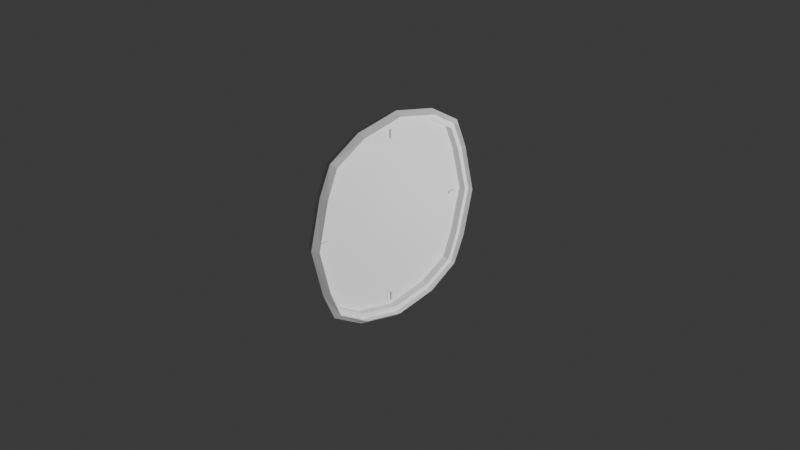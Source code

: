 # Source: relogio.blend  (saved by Blender 5.2.44; exported with 4.5.12 LTS)
import bpy
from mathutils import Matrix  # noqa: F401  (used for matrix-valued properties, if any)

bpy.ops.wm.read_factory_settings(use_empty=True)
scene = bpy.context.scene
scene.name = 'Scene'

# ---- collections
col_collection = bpy.data.collections.new('Collection'); scene.collection.children.link(col_collection)

# ---- materials (node trees are filled in below, after node groups)
mat_material = bpy.data.materials.new('Material')
mat_material.alpha_threshold = 0.0
mat_material.use_backface_culling_lightprobe_volume = False
mat_material.roughness = 0.5
mat_material.line_color = (0.0, 0.0, 0.0, 1.0)

# ---- material node trees
mat_material.use_nodes = True; mat_material.node_tree.nodes.clear()
_N = mat_material.node_tree.nodes; _L = mat_material.node_tree.links
n0 = _N.new('ShaderNodeOutputMaterial'); n0.name = 'Material Output'; n0.location = (200, 100)
n1 = _N.new('ShaderNodeBsdfPrincipled'); n1.name = 'Principled BSDF'; n1.location = (-200, 100)
n1.inputs[10].default_value = 0.005
_L.new(n1.outputs[0], n0.inputs[0])
n0.is_active_output = True

# ---- world
world_world = bpy.data.worlds.new('World'); scene.world = world_world
world_world.use_nodes = True; world_world.node_tree.nodes.clear()
_N = world_world.node_tree.nodes; _L = world_world.node_tree.links
n0 = _N.new('ShaderNodeOutputWorld'); n0.name = 'World Output'; n0.location = (200, 100)
n1 = _N.new('ShaderNodeBackground'); n1.name = 'Background'; n1.location = (-200, 100)
n1.inputs[0].default_value = (0.05088, 0.05088, 0.05088, 1.0)
_L.new(n1.outputs[0], n0.inputs[0])
n0.is_active_output = True
world_world.color = (0.05088, 0.05088, 0.05088)
world_world.sun_shadow_jitter_overblur = 0.0

# ---- cameras
cam_camera = bpy.data.cameras.new('Camera')
cam_camera.clip_end = 100.0
cam_camera.ortho_scale = 7.314

# ---- lights
light_light = bpy.data.lights.new('Light', 'POINT')
light_light.energy = 1000.0
light_light.shadow_soft_size = 0.1

# ---- meshes
me_cube = bpy.data.meshes.new('Cube')
me_cube.from_pydata([(0.9167, 0.8656, 0.8019), (0.9167, 0.8656, -0.8019), (0.9167, -0.8656, 0.8019), (0.9167, -0.8656, -0.8019), (-0.9299, 0.8257, 0.761), (-0.9299, 0.8257, -0.761), (-0.9299, -0.8257, 0.761), (-0.9299, -0.8257, -0.761), (1.0, 1.129, 0.0), (-0.9939, -1.076, 0.0), (1.0, -1.129, 0.0), (-0.9939, 1.076, 0.0), (-0.9943, 0.0, -1.043), (1.0, -2.182e-11, 1.104), (-0.9943, 0.0, 1.043), (1.0, -2.182e-11, -1.104), (-1.057, -0.491, -0.9484), (1.048, -0.4997, 1.007), (-1.057, -0.491, 0.9484), (1.048, -0.4997, -1.007), (-2.992, 0.01178, 0.9336), (-1.057, 0.491, 0.9484), (1.048, 0.4997, -1.007), (-2.992, 0.01178, 0.8433), (-1.057, 0.491, -0.9484), (1.048, 0.4997, 1.007), (-1.057, -0.9478, 0.4938), (1.049, 0.9997, 0.5037), (1.049, -0.9997, 0.5037), (-1.057, 0.9478, 0.4938), (-2.992, -0.01178, 0.9336), (-2.992, -0.01178, 0.8433), (-3.678, 0.01178, 0.9336), (1.049, 0.9997, -0.5037), (1.049, -0.9997, -0.5037), (-1.057, 0.9478, -0.4938), (-1.057, -0.9478, -0.4938), (-3.678, 0.01178, 0.8433), (-3.678, -0.01178, 0.9336), (-3.678, -0.01178, 0.8433), (-4.224, 0.9997, -0.5037), (-4.356, 0.8656, -0.8019), (-4.224, -0.9997, -0.5037), (-4.356, -0.8656, -0.8019), (-4.224, -0.4997, 1.007), (-4.356, -0.8656, 0.8019), (-4.224, 0.4997, -1.007), (-4.224, 0.9997, 0.5037), (-4.272, 1.129, 4.632e-12), (-4.224, -0.9997, 0.5037), (-4.272, -1.129, 4.632e-12), (-4.272, -0.4755, 4.632e-12), (-4.224, 0.4997, 1.007), (-4.272, -2.414e-11, 1.104), (-4.224, -0.4997, -1.007), (-4.272, -2.414e-11, -1.104), (-4.272, 0.4755, 4.632e-12), (-4.272, -2.414e-11, 4.632e-12), (-4.272, -2.414e-11, -0.4786), (-4.272, -2.414e-11, 0.4786), (-4.272, -0.4755, -0.4786), (-4.272, -0.4755, 0.4786), (-4.356, 0.8656, 0.8019), (-4.272, 0.4755, 0.4786), (-4.272, 0.4755, -0.4786), (-1.051, -0.5254, -1.052), (-0.9107, -0.9102, -0.8378), (-1.052, -1.051, 0.5263), (-0.9107, -0.9102, 0.8378), (-1.052, 1.051, -0.5263), (-0.9107, 0.9102, -0.8378), (-1.051, 0.5254, 1.052), (-0.9107, 0.9102, 0.8378), (-1.052, -1.051, -0.5263), (-1.0, -1.187, 0.0), (-1.052, 1.051, 0.5263), (-1.0, 1.187, 0.0), (-1.051, 0.5254, -1.052), (-1.0, 0.0, -1.153), (-1.051, -0.5254, 1.052), (-1.0, 0.0, 1.153), (-3.702, 0.5, 3.566e-12), (-3.696, 1.076, 3.566e-12), (-3.702, -0.5, 3.566e-12), (-3.702, 1.189e-12, 3.566e-12), (-3.702, 1.189e-12, -0.5), (-3.697, 1.189e-12, -1.043), (-3.702, 1.189e-12, 0.5), (-3.696, -1.076, 3.566e-12), (-3.702, -0.5, 0.5), (-3.702, -0.5, -0.5), (-3.76, -0.491, -0.9484), (-3.702, 0.5, -0.5), (-3.76, 0.491, -0.9484), (-3.702, 0.5, 0.5), (-3.697, 1.189e-12, 1.043), (-3.76, -0.491, 0.9484), (-3.76, 0.491, 0.9484), (-3.759, -0.9478, 0.4938), (-3.759, 0.9478, 0.4938), (-3.759, -0.9478, -0.4938), (-3.759, 0.9478, -0.4938), (-3.632, -0.8257, -0.761), (-3.632, -0.8257, 0.761), (-3.632, 0.8257, -0.761), (-3.632, 0.8257, 0.761), (-2.992, 0.01178, -0.8986), (-2.992, 0.01178, -0.9889), (-2.992, -0.01178, -0.8986), (-2.992, -0.01178, -0.9889), (-3.678, 0.01178, -0.8986), (-3.678, 0.01178, -0.9889), (-3.678, -0.01178, -0.8986), (-3.678, -0.01178, -0.9889), (-2.992, -0.9147, -0.01775), (-2.992, -1.011, -0.0172), (-2.992, -0.9146, 0.004341), (-2.992, -1.011, 0.004895), (-3.678, -0.9147, -0.01775), (-3.678, -1.011, -0.0172), (-3.678, -0.9146, 0.004341), (-3.678, -1.011, 0.004895), (-2.992, 0.9821, -0.01775), (-2.992, 0.8858, -0.0172), (-2.992, 0.9822, 0.004341), (-2.992, 0.8859, 0.004895), (-3.678, 0.9821, -0.01775), (-3.678, 0.8858, -0.0172), (-3.678, 0.9822, 0.004341), (-3.678, 0.8859, 0.004895)], [], [(17, 79, 68, 2), (28, 2, 68, 67), (9, 26, 98, 88), (65, 19, 3, 66), (1, 33, 40, 41), (75, 72, 0, 27), (69, 76, 8, 33), (33, 8, 48, 40), (36, 9, 88, 100), (34, 10, 74, 73), (5, 24, 93, 104), (19, 15, 55, 54), (15, 22, 46, 55), (77, 22, 15, 78), (21, 4, 105, 97), (25, 71, 80, 13), (14, 21, 97, 95), (35, 5, 104, 101), (17, 2, 45, 44), (28, 10, 50, 49), (78, 15, 19, 65), (13, 80, 79, 17), (0, 72, 71, 25), (70, 1, 22, 77), (3, 19, 54, 43), (25, 13, 53, 52), (6, 18, 96, 103), (26, 6, 103, 98), (12, 16, 91, 86), (2, 28, 49, 45), (27, 0, 62, 47), (7, 36, 100, 102), (16, 7, 102, 91), (8, 27, 47, 48), (76, 75, 27, 8), (34, 3, 43, 42), (18, 14, 95, 96), (10, 28, 67, 74), (11, 35, 101, 82), (0, 25, 52, 62), (22, 1, 41, 46), (24, 12, 86, 93), (13, 17, 44, 53), (4, 29, 99, 105), (3, 34, 73, 66), (29, 11, 82, 99), (10, 34, 42, 50), (70, 69, 33, 1), (61, 44, 45, 49), (60, 51, 50, 42), (64, 56, 57, 58), (63, 52, 53, 59), (58, 57, 51, 60), (59, 53, 44, 61), (47, 62, 52, 63), (40, 48, 56, 64), (48, 47, 63, 56), (57, 59, 61, 51), (56, 63, 59, 57), (51, 61, 49, 50), (41, 40, 64, 46), (55, 58, 60, 54), (46, 64, 58, 55), (54, 60, 42, 43), (7, 16, 65, 66), (6, 26, 67, 68), (5, 35, 69, 70), (4, 21, 71, 72), (9, 36, 73, 74), (11, 29, 75, 76), (12, 24, 77, 78), (14, 18, 79, 80), (16, 12, 78, 65), (18, 6, 68, 79), (21, 14, 80, 71), (24, 5, 70, 77), (26, 9, 74, 67), (29, 4, 72, 75), (35, 11, 76, 69), (36, 7, 66, 73), (94, 97, 105, 99), (92, 81, 82, 101), (90, 83, 84, 85), (89, 96, 95, 87), (98, 103, 96, 89), (100, 88, 83, 90), (85, 84, 81, 92), (87, 95, 97, 94), (84, 87, 94, 81), (88, 98, 89, 83), (83, 89, 87, 84), (81, 94, 99, 82), (86, 85, 92, 93), (102, 100, 90, 91), (91, 90, 85, 86), (93, 92, 101, 104), (39, 38, 32, 37), (37, 32, 20, 23), (23, 20, 30, 31), (31, 30, 38, 39), (37, 23, 31, 39), (20, 32, 38, 30), (113, 112, 110, 111), (111, 110, 106, 107), (107, 106, 108, 109), (109, 108, 112, 113), (111, 107, 109, 113), (106, 110, 112, 108), (121, 120, 118, 119), (119, 118, 114, 115), (115, 114, 116, 117), (117, 116, 120, 121), (119, 115, 117, 121), (114, 118, 120, 116), (129, 128, 126, 127), (127, 126, 122, 123), (123, 122, 124, 125), (125, 124, 128, 129), (127, 123, 125, 129), (122, 126, 128, 124)])
_uv = me_cube.uv_layers.new(name='UVMap')
_uv.uv.foreach_set('vector', [0.625, 0.6875, 0.875, 0.6875, 0.875, 0.75, 0.625, 0.75, 0.5625, 0.75, 0.625, 0.75, 0.625, 1.0, 0.5625, 1.0, 0.5, 0.01014, 0.5593, 0.01215, 0.5593, 0.01215, 0.5, 0.01014, 0.125, 0.6875, 0.375, 0.6875, 0.375, 0.75, 0.125, 0.75, 0.375, 0.5, 0.4375, 0.5, 0.4375, 0.5, 0.375, 0.5, 0.5625, 0.25, 0.625, 0.25, 0.625, 0.5, 0.5625, 0.5, 0.4375, 0.25, 0.5, 0.25, 0.5, 0.5, 0.4375, 0.5, 0.4375, 0.5, 0.5, 0.5, 0.5, 0.5, 0.4375, 0.5, 0.4422, 0.01268, 0.5, 0.01014, 0.5, 0.01014, 0.4422, 0.01268, 0.4375, 0.75, 0.5, 0.75, 0.5, 1.0, 0.4375, 1.0, 0.3947, 0.2333, 0.3881, 0.1831, 0.3881, 0.1831, 0.3947, 0.2333, 0.375, 0.6875, 0.375, 0.625, 0.375, 0.625, 0.375, 0.6875, 0.375, 0.625, 0.375, 0.5625, 0.375, 0.5625, 0.375, 0.625, 0.125, 0.5625, 0.375, 0.5625, 0.375, 0.625, 0.125, 0.625, 0.6129, 0.184, 0.6053, 0.2333, 0.6053, 0.2333, 0.6129, 0.184, 0.625, 0.5625, 0.875, 0.5625, 0.875, 0.625, 0.625, 0.625, 0.6145, 0.125, 0.6129, 0.184, 0.6129, 0.184, 0.6145, 0.125, 0.4407, 0.2379, 0.3947, 0.2333, 0.3947, 0.2333, 0.4407, 0.2379, 0.625, 0.6875, 0.625, 0.75, 0.625, 0.75, 0.625, 0.6875, 0.5625, 0.75, 0.5, 0.75, 0.5, 0.75, 0.5625, 0.75, 0.125, 0.625, 0.375, 0.625, 0.375, 0.6875, 0.125, 0.6875, 0.625, 0.625, 0.875, 0.625, 0.875, 0.6875, 0.625, 0.6875, 0.625, 0.5, 0.875, 0.5, 0.875, 0.5625, 0.625, 0.5625, 0.125, 0.5, 0.375, 0.5, 0.375, 0.5625, 0.125, 0.5625, 0.375, 0.75, 0.375, 0.6875, 0.375, 0.6875, 0.375, 0.75, 0.625, 0.5625, 0.625, 0.625, 0.625, 0.625, 0.625, 0.5625, 0.6053, 0.01671, 0.6119, 0.0669, 0.6119, 0.0669, 0.6053, 0.01671, 0.5593, 0.01215, 0.6053, 0.01671, 0.6053, 0.01671, 0.5593, 0.01215, 0.3855, 0.125, 0.3871, 0.06595, 0.3871, 0.06595, 0.3855, 0.125, 0.625, 0.75, 0.5625, 0.75, 0.5625, 0.75, 0.625, 0.75, 0.5625, 0.5, 0.625, 0.5, 0.625, 0.5, 0.5625, 0.5, 0.3947, 0.01671, 0.4422, 0.01268, 0.4422, 0.01268, 0.3947, 0.01671, 0.3871, 0.06595, 0.3947, 0.01671, 0.3947, 0.01671, 0.3871, 0.06595, 0.5, 0.5, 0.5625, 0.5, 0.5625, 0.5, 0.5, 0.5, 0.5, 0.25, 0.5625, 0.25, 0.5625, 0.5, 0.5, 0.5, 0.4375, 0.75, 0.375, 0.75, 0.375, 0.75, 0.4375, 0.75, 0.6119, 0.0669, 0.6145, 0.125, 0.6145, 0.125, 0.6119, 0.0669, 0.5, 0.75, 0.5625, 0.75, 0.5625, 1.0, 0.5, 1.0, 0.5, 0.2399, 0.4407, 0.2379, 0.4407, 0.2379, 0.5, 0.2399, 0.625, 0.5, 0.625, 0.5625, 0.625, 0.5625, 0.625, 0.5, 0.375, 0.5625, 0.375, 0.5, 0.375, 0.5, 0.375, 0.5625, 0.3881, 0.1831, 0.3855, 0.125, 0.3855, 0.125, 0.3881, 0.1831, 0.625, 0.625, 0.625, 0.6875, 0.625, 0.6875, 0.625, 0.625, 0.6053, 0.2333, 0.5578, 0.2373, 0.5578, 0.2373, 0.6053, 0.2333, 0.375, 0.75, 0.4375, 0.75, 0.4375, 1.0, 0.375, 1.0, 0.5578, 0.2373, 0.5, 0.2399, 0.5, 0.2399, 0.5578, 0.2373, 0.5, 0.75, 0.4375, 0.75, 0.4375, 0.75, 0.5, 0.75, 0.375, 0.25, 0.4375, 0.25, 0.4375, 0.5, 0.375, 0.5, 0.5625, 0.6875, 0.625, 0.6875, 0.625, 0.75, 0.5625, 0.75, 0.4375, 0.6875, 0.5, 0.6875, 0.5, 0.75, 0.4375, 0.75, 0.4375, 0.5625, 0.5, 0.5625, 0.5, 0.625, 0.4375, 0.625, 0.5625, 0.5625, 0.625, 0.5625, 0.625, 0.625, 0.5625, 0.625, 0.4375, 0.625, 0.5, 0.625, 0.5, 0.6875, 0.4375, 0.6875, 0.5625, 0.625, 0.625, 0.625, 0.625, 0.6875, 0.5625, 0.6875, 0.5625, 0.5, 0.625, 0.5, 0.625, 0.5625, 0.5625, 0.5625, 0.4375, 0.5, 0.5, 0.5, 0.5, 0.5625, 0.4375, 0.5625, 0.5, 0.5, 0.5625, 0.5, 0.5625, 0.5625, 0.5, 0.5625, 0.5, 0.625, 0.5625, 0.625, 0.5625, 0.6875, 0.5, 0.6875, 0.5, 0.5625, 0.5625, 0.5625, 0.5625, 0.625, 0.5, 0.625, 0.5, 0.6875, 0.5625, 0.6875, 0.5625, 0.75, 0.5, 0.75, 0.375, 0.5, 0.4375, 0.5, 0.4375, 0.5625, 0.375, 0.5625, 0.375, 0.625, 0.4375, 0.625, 0.4375, 0.6875, 0.375, 0.6875, 0.375, 0.5625, 0.4375, 0.5625, 0.4375, 0.625, 0.375, 0.625, 0.375, 0.6875, 0.4375, 0.6875, 0.4375, 0.75, 0.375, 0.75, 0.3947, 0.01671, 0.3871, 0.06595, 0.375, 0.0625, 0.375, 0.0, 0.6053, 0.01671, 0.5593, 0.01215, 0.5625, 0.0, 0.625, 0.0, 0.3947, 0.2333, 0.4407, 0.2379, 0.4375, 0.25, 0.375, 0.25, 0.6053, 0.2333, 0.6129, 0.184, 0.625, 0.1875, 0.625, 0.25, 0.5, 0.01014, 0.4422, 0.01268, 0.4375, 0.0, 0.5, 0.0, 0.5, 0.2399, 0.5578, 0.2373, 0.5625, 0.25, 0.5, 0.25, 0.3855, 0.125, 0.3881, 0.1831, 0.375, 0.1875, 0.375, 0.125, 0.6145, 0.125, 0.6119, 0.0669, 0.625, 0.0625, 0.625, 0.125, 0.3871, 0.06595, 0.3855, 0.125, 0.375, 0.125, 0.375, 0.0625, 0.6119, 0.0669, 0.6053, 0.01671, 0.625, 0.0, 0.625, 0.0625, 0.6129, 0.184, 0.6145, 0.125, 0.625, 0.125, 0.625, 0.1875, 0.3881, 0.1831, 0.3947, 0.2333, 0.375, 0.25, 0.375, 0.1875, 0.5593, 0.01215, 0.5, 0.01014, 0.5, 0.0, 0.5625, 0.0, 0.5578, 0.2373, 0.6053, 0.2333, 0.625, 0.25, 0.5625, 0.25, 0.4407, 0.2379, 0.5, 0.2399, 0.5, 0.25, 0.4375, 0.25, 0.4422, 0.01268, 0.3947, 0.01671, 0.375, 0.0, 0.4375, 0.0, 0.5625, 0.1875, 0.6129, 0.184, 0.6053, 0.2333, 0.5578, 0.2373, 0.4375, 0.1875, 0.5, 0.1875, 0.5, 0.2399, 0.4407, 0.2379, 0.4375, 0.0625, 0.5, 0.0625, 0.5, 0.125, 0.4375, 0.125, 0.5625, 0.0625, 0.6119, 0.0669, 0.6145, 0.125, 0.5625, 0.125, 0.5593, 0.01215, 0.6053, 0.01671, 0.6119, 0.0669, 0.5625, 0.0625, 0.4422, 0.01268, 0.5, 0.01014, 0.5, 0.0625, 0.4375, 0.0625, 0.4375, 0.125, 0.5, 0.125, 0.5, 0.1875, 0.4375, 0.1875, 0.5625, 0.125, 0.6145, 0.125, 0.6129, 0.184, 0.5625, 0.1875, 0.5, 0.125, 0.5625, 0.125, 0.5625, 0.1875, 0.5, 0.1875, 0.5, 0.01014, 0.5593, 0.01215, 0.5625, 0.0625, 0.5, 0.0625, 0.5, 0.0625, 0.5625, 0.0625, 0.5625, 0.125, 0.5, 0.125, 0.5, 0.1875, 0.5625, 0.1875, 0.5578, 0.2373, 0.5, 0.2399, 0.3855, 0.125, 0.4375, 0.125, 0.4375, 0.1875, 0.3881, 0.1831, 0.3947, 0.01671, 0.4422, 0.01268, 0.4375, 0.0625, 0.3871, 0.06595, 0.3871, 0.06595, 0.4375, 0.0625, 0.4375, 0.125, 0.3855, 0.125, 0.3881, 0.1831, 0.4375, 0.1875, 0.4407, 0.2379, 0.3947, 0.2333, 0.375, 0.0, 0.625, 0.0, 0.625, 0.25, 0.375, 0.25, 0.375, 0.25, 0.625, 0.25, 0.625, 0.5, 0.375, 0.5, 0.375, 0.5, 0.625, 0.5, 0.625, 0.75, 0.375, 0.75, 0.375, 0.75, 0.625, 0.75, 0.625, 1.0, 0.375, 1.0, 0.125, 0.5, 0.375, 0.5, 0.375, 0.75, 0.125, 0.75, 0.625, 0.5, 0.875, 0.5, 0.875, 0.75, 0.625, 0.75, 0.375, 0.0, 0.625, 0.0, 0.625, 0.25, 0.375, 0.25, 0.375, 0.25, 0.625, 0.25, 0.625, 0.5, 0.375, 0.5, 0.375, 0.5, 0.625, 0.5, 0.625, 0.75, 0.375, 0.75, 0.375, 0.75, 0.625, 0.75, 0.625, 1.0, 0.375, 1.0, 0.125, 0.5, 0.375, 0.5, 0.375, 0.75, 0.125, 0.75, 0.625, 0.5, 0.875, 0.5, 0.875, 0.75, 0.625, 0.75, 0.375, 0.0, 0.625, 0.0, 0.625, 0.25, 0.375, 0.25, 0.375, 0.25, 0.625, 0.25, 0.625, 0.5, 0.375, 0.5, 0.375, 0.5, 0.625, 0.5, 0.625, 0.75, 0.375, 0.75, 0.375, 0.75, 0.625, 0.75, 0.625, 1.0, 0.375, 1.0, 0.125, 0.5, 0.375, 0.5, 0.375, 0.75, 0.125, 0.75, 0.625, 0.5, 0.875, 0.5, 0.875, 0.75, 0.625, 0.75, 0.375, 0.0, 0.625, 0.0, 0.625, 0.25, 0.375, 0.25, 0.375, 0.25, 0.625, 0.25, 0.625, 0.5, 0.375, 0.5, 0.375, 0.5, 0.625, 0.5, 0.625, 0.75, 0.375, 0.75, 0.375, 0.75, 0.625, 0.75, 0.625, 1.0, 0.375, 1.0, 0.125, 0.5, 0.375, 0.5, 0.375, 0.75, 0.125, 0.75, 0.625, 0.5, 0.875, 0.5, 0.875, 0.75, 0.625, 0.75])
me_cube.materials.append(mat_material)
me_cube.use_mirror_vertex_groups = False
me_cube.update()

# ---- objects
ob_relogio = bpy.data.objects.new('Relogio', me_cube)
ob_light = bpy.data.objects.new('Light', light_light)
ob_camera = bpy.data.objects.new('Camera', cam_camera)

# ---- transforms, parenting, visibility, modifiers, constraints
ob_relogio.location = (-0.01203, 0.0, 0.0)
ob_relogio.scale = (0.03066, 0.9375, 1.0)
ob_relogio.lock_rotations_4d = False
ob_relogio.empty_display_type = 'ARROWS'
ob_relogio.lineart.crease_threshold = 0.0
ob_light.location = (4.515, 1.005, 0.4774)
ob_light.rotation_euler = (0.6503, 0.05522, 1.866)
ob_light.scale = (1.431, 2.891, 2.23)
ob_light.lock_rotations_4d = False
ob_light.empty_display_type = 'ARROWS'
ob_light.color = (0.0, 0.0, 0.0, 0.0)
ob_light.lineart.crease_threshold = 0.0
ob_camera.location = (7.359, -6.926, 4.958)
ob_camera.rotation_euler = (1.109, 0.0, 0.8149)
ob_camera.lock_rotations_4d = False
ob_camera.empty_display_type = 'ARROWS'
ob_camera.color = (0.0, 0.0, 0.0, 0.0)
ob_camera.display_type = 'WIRE'
ob_camera.lineart.crease_threshold = 0.0

# ---- collection membership
col_collection.objects.link(ob_relogio)
col_collection.objects.link(ob_light)
col_collection.objects.link(ob_camera)

# ---- scene / render settings (as saved in the file)
scene.camera = ob_camera
scene.frame_start = 1; scene.frame_end = 250; scene.frame_set(1)
scene.render.engine = 'BLENDER_EEVEE_NEXT'
scene.render.bake_bias = 0.0
scene.render.bake_samples = 0
scene.render.compositor_device = 'GPU'
scene.eevee.use_volume_custom_range = False
scene.eevee.fast_gi_thickness_near = 0.1
scene.eevee.fast_gi_thickness_far = 0.0
scene.eevee.ray_tracing_options.screen_trace_thickness = 0.1
bpy.context.view_layer.update()
